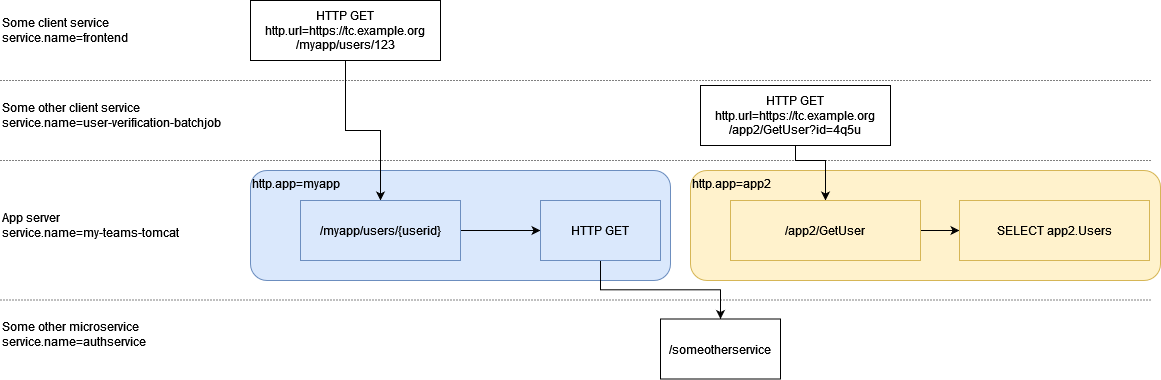

The diagram above was exported from draw.io. Its source (the exported page's mxGraphModel, read from the mxfile embedded in the PNG):
<mxGraphModel dx="1422" dy="772" grid="1" gridSize="10" guides="1" tooltips="1" connect="1" arrows="1" fold="1" page="1" pageScale="1" pageWidth="1169" pageHeight="827" math="0" shadow="0">
  <root>
    <mxCell id="0" />
    <mxCell id="1" parent="0" />
    <mxCell id="m67MOPzQ7sVCy7Tyct_3-29" value="http.app=app2" style="rounded=1;whiteSpace=wrap;html=1;align=left;verticalAlign=top;fillColor=#fff2cc;strokeColor=#d6b656;" parent="1" vertex="1">
      <mxGeometry x="690" y="250" width="470" height="110" as="geometry" />
    </mxCell>
    <mxCell id="m67MOPzQ7sVCy7Tyct_3-23" value="http.app=myapp" style="rounded=1;whiteSpace=wrap;html=1;align=left;verticalAlign=top;fillColor=#dae8fc;strokeColor=#6c8ebf;" parent="1" vertex="1">
      <mxGeometry x="250" y="250" width="420" height="110" as="geometry" />
    </mxCell>
    <mxCell id="m67MOPzQ7sVCy7Tyct_3-4" value="" style="edgeStyle=orthogonalEdgeStyle;rounded=0;orthogonalLoop=1;jettySize=auto;html=1;" parent="1" source="m67MOPzQ7sVCy7Tyct_3-1" target="m67MOPzQ7sVCy7Tyct_3-3" edge="1">
      <mxGeometry relative="1" as="geometry" />
    </mxCell>
    <mxCell id="m67MOPzQ7sVCy7Tyct_3-1" value="&lt;div&gt;HTTP GET&lt;/div&gt;&lt;div&gt;http.url=https://tc.example.org/myapp/users/123&lt;/div&gt;" style="rounded=0;whiteSpace=wrap;html=1;" parent="1" vertex="1">
      <mxGeometry x="250" y="80" width="190" height="60" as="geometry" />
    </mxCell>
    <mxCell id="m67MOPzQ7sVCy7Tyct_3-7" value="" style="edgeStyle=orthogonalEdgeStyle;rounded=0;orthogonalLoop=1;jettySize=auto;html=1;" parent="1" source="m67MOPzQ7sVCy7Tyct_3-3" target="m67MOPzQ7sVCy7Tyct_3-6" edge="1">
      <mxGeometry relative="1" as="geometry" />
    </mxCell>
    <mxCell id="m67MOPzQ7sVCy7Tyct_3-3" value="/myapp/users/{userid}" style="rounded=0;whiteSpace=wrap;html=1;fillColor=#dae8fc;strokeColor=#6c8ebf;" parent="1" vertex="1">
      <mxGeometry x="300" y="280" width="160" height="60" as="geometry" />
    </mxCell>
    <mxCell id="m67MOPzQ7sVCy7Tyct_3-9" value="" style="edgeStyle=orthogonalEdgeStyle;rounded=0;orthogonalLoop=1;jettySize=auto;html=1;" parent="1" source="m67MOPzQ7sVCy7Tyct_3-6" target="m67MOPzQ7sVCy7Tyct_3-8" edge="1">
      <mxGeometry relative="1" as="geometry" />
    </mxCell>
    <mxCell id="m67MOPzQ7sVCy7Tyct_3-6" value="HTTP GET" style="whiteSpace=wrap;html=1;rounded=0;fillColor=#dae8fc;strokeColor=#6c8ebf;" parent="1" vertex="1">
      <mxGeometry x="540" y="280" width="120" height="60" as="geometry" />
    </mxCell>
    <mxCell id="m67MOPzQ7sVCy7Tyct_3-8" value="/someotherservice" style="whiteSpace=wrap;html=1;rounded=0;" parent="1" vertex="1">
      <mxGeometry x="660" y="398.5" width="120" height="60" as="geometry" />
    </mxCell>
    <mxCell id="m67MOPzQ7sVCy7Tyct_3-10" value="&lt;div&gt;Some client service&lt;/div&gt;&lt;div&gt;service.name=frontend&lt;br&gt;&lt;/div&gt;" style="text;html=1;align=left;verticalAlign=middle;resizable=0;points=[];autosize=1;strokeColor=none;fillColor=none;" parent="1" vertex="1">
      <mxGeometry y="95" width="140" height="30" as="geometry" />
    </mxCell>
    <mxCell id="m67MOPzQ7sVCy7Tyct_3-11" value="&lt;div&gt;App server&lt;br&gt;&lt;/div&gt;&lt;div&gt;service.name=my-teams-tomcat&lt;br&gt;&lt;/div&gt;" style="text;html=1;align=left;verticalAlign=middle;resizable=0;points=[];autosize=1;strokeColor=none;fillColor=none;" parent="1" vertex="1">
      <mxGeometry y="290" width="190" height="30" as="geometry" />
    </mxCell>
    <mxCell id="m67MOPzQ7sVCy7Tyct_3-12" value="&lt;div&gt;Some other microservice&lt;br&gt;&lt;/div&gt;&lt;div&gt;service.name=authservice&lt;br&gt;&lt;/div&gt;" style="text;html=1;align=left;verticalAlign=middle;resizable=0;points=[];autosize=1;strokeColor=none;fillColor=none;" parent="1" vertex="1">
      <mxGeometry y="398.5" width="160" height="30" as="geometry" />
    </mxCell>
    <mxCell id="m67MOPzQ7sVCy7Tyct_3-17" value="" style="edgeStyle=orthogonalEdgeStyle;rounded=0;orthogonalLoop=1;jettySize=auto;html=1;" parent="1" source="m67MOPzQ7sVCy7Tyct_3-13" target="m67MOPzQ7sVCy7Tyct_3-16" edge="1">
      <mxGeometry relative="1" as="geometry">
        <Array as="points">
          <mxPoint x="795" y="240" />
          <mxPoint x="825" y="240" />
        </Array>
      </mxGeometry>
    </mxCell>
    <mxCell id="m67MOPzQ7sVCy7Tyct_3-13" value="&lt;div&gt;HTTP GET&lt;/div&gt;&lt;div&gt;&lt;div&gt;http.url=https://tc.example.org/app2/GetUser?id=4q5u&lt;/div&gt;&lt;/div&gt;" style="rounded=0;whiteSpace=wrap;html=1;" parent="1" vertex="1">
      <mxGeometry x="700" y="165" width="190" height="60" as="geometry" />
    </mxCell>
    <mxCell id="m67MOPzQ7sVCy7Tyct_3-19" value="" style="edgeStyle=orthogonalEdgeStyle;rounded=0;orthogonalLoop=1;jettySize=auto;html=1;" parent="1" source="m67MOPzQ7sVCy7Tyct_3-16" target="m67MOPzQ7sVCy7Tyct_3-18" edge="1">
      <mxGeometry relative="1" as="geometry" />
    </mxCell>
    <mxCell id="m67MOPzQ7sVCy7Tyct_3-16" value="/app2/GetUser" style="rounded=0;whiteSpace=wrap;html=1;fillColor=#fff2cc;strokeColor=#d6b656;" parent="1" vertex="1">
      <mxGeometry x="730" y="280" width="190" height="60" as="geometry" />
    </mxCell>
    <mxCell id="m67MOPzQ7sVCy7Tyct_3-18" value="SELECT app2.Users" style="rounded=0;whiteSpace=wrap;html=1;fillColor=#fff2cc;strokeColor=#d6b656;" parent="1" vertex="1">
      <mxGeometry x="959" y="280" width="190" height="60" as="geometry" />
    </mxCell>
    <mxCell id="m67MOPzQ7sVCy7Tyct_3-20" value="&lt;div&gt;Some other client service&lt;/div&gt;&lt;div&gt;service.name=user-verification-batchjob&lt;br&gt;&lt;/div&gt;" style="text;html=1;align=left;verticalAlign=middle;resizable=0;points=[];autosize=1;strokeColor=none;fillColor=none;" parent="1" vertex="1">
      <mxGeometry y="180" width="230" height="30" as="geometry" />
    </mxCell>
    <mxCell id="m67MOPzQ7sVCy7Tyct_3-33" value="" style="endArrow=none;html=1;rounded=0;dashed=1;dashPattern=1 2;" parent="1" edge="1">
      <mxGeometry width="50" height="50" relative="1" as="geometry">
        <mxPoint y="160" as="sourcePoint" />
        <mxPoint x="1150" y="160" as="targetPoint" />
      </mxGeometry>
    </mxCell>
    <mxCell id="m67MOPzQ7sVCy7Tyct_3-34" value="" style="endArrow=none;html=1;rounded=0;dashed=1;dashPattern=1 2;" parent="1" edge="1">
      <mxGeometry width="50" height="50" relative="1" as="geometry">
        <mxPoint y="240" as="sourcePoint" />
        <mxPoint x="1150" y="240" as="targetPoint" />
      </mxGeometry>
    </mxCell>
    <mxCell id="m67MOPzQ7sVCy7Tyct_3-35" value="" style="endArrow=none;html=1;rounded=0;dashed=1;dashPattern=1 2;" parent="1" edge="1">
      <mxGeometry width="50" height="50" relative="1" as="geometry">
        <mxPoint y="379.5" as="sourcePoint" />
        <mxPoint x="1150" y="379.5" as="targetPoint" />
      </mxGeometry>
    </mxCell>
  </root>
</mxGraphModel>